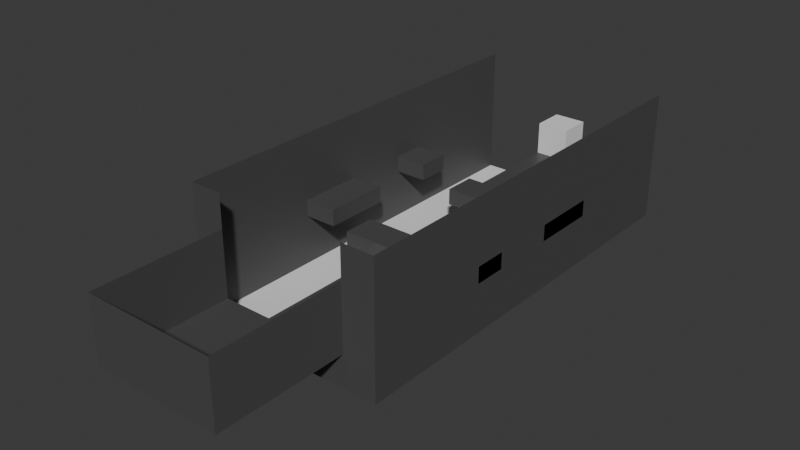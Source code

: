# Source: Level1.blend  (saved by Blender 4.2.66; exported with 4.5.12 LTS)
import bpy
from mathutils import Matrix  # noqa: F401  (used for matrix-valued properties, if any)

bpy.ops.wm.read_factory_settings(use_empty=True)
scene = bpy.context.scene
scene.name = 'Scene'

# ---- collections
col_collection = bpy.data.collections.new('Collection'); scene.collection.children.link(col_collection)

# ---- materials (node trees are filled in below, after node groups)
mat_material = bpy.data.materials.new('Material')
mat_material.alpha_threshold = 0.0
mat_material.use_transparent_shadow = False
mat_material.roughness = 0.5
mat_material.line_color = (0.0, 0.0, 0.0, 1.0)

# ---- material node trees
mat_material.use_nodes = True; mat_material.node_tree.nodes.clear()
_N = mat_material.node_tree.nodes; _L = mat_material.node_tree.links
n0 = _N.new('ShaderNodeOutputMaterial'); n0.name = 'Material Output'; n0.location = (300, 300)
n1 = _N.new('ShaderNodeBsdfPrincipled'); n1.name = 'Principled BSDF'; n1.location = (10, 300)
n1.inputs[0].default_value = (0.0738, 0.0738, 0.0738, 1.0)
n1.inputs[3].default_value = 1.45
_L.new(n1.outputs[0], n0.inputs[0])
n0.is_active_output = True

# ---- world
world_world = bpy.data.worlds.new('World'); scene.world = world_world
world_world.use_nodes = True; world_world.node_tree.nodes.clear()
_N = world_world.node_tree.nodes; _L = world_world.node_tree.links
n0 = _N.new('ShaderNodeOutputWorld'); n0.name = 'World Output'; n0.location = (300, 300)
n1 = _N.new('ShaderNodeBackground'); n1.name = 'Background'; n1.location = (10, 300)
n1.inputs[0].default_value = (0.05088, 0.05088, 0.05088, 1.0)
_L.new(n1.outputs[0], n0.inputs[0])
n0.is_active_output = True
world_world.color = (0.05088, 0.05088, 0.05088)
world_world.sun_shadow_jitter_overblur = 0.0

# ---- meshes
me_plane = bpy.data.meshes.new('Plane')
me_plane.from_pydata([(-1.0, -1.0, 0.0), (1.0, -1.0, 0.0), (-1.0, 1.0, 0.0), (1.0, 1.0, 0.0), (-1.0, 1.0, -0.5), (1.0, 1.0, -0.5), (-1.0, -1.0, 1.0), (1.0, -1.0, 1.0), (-1.0, 1.0, 1.0), (1.0, 1.0, 1.0), (-1.0, 1.0, -0.25), (1.0, 1.0, -0.25), (0.0, -1.0, 0.0), (0.0, 1.0, 0.0), (0.0, 1.0, -0.5), (0.0, -1.0, 1.0), (0.0, 1.0, -0.25), (-0.25, -1.0, 0.0), (-0.25, 1.0, 0.0), (-0.25, 1.0, -0.5), (-0.25, -1.0, 1.0), (-0.25, 1.0, -0.25), (0.25, -1.0, 0.0), (0.25, 1.0, 0.0), (0.25, 1.0, -0.5), (0.25, -1.0, 1.0), (0.25, 1.0, -0.25)], [], [(0, 17, 18, 2), (3, 1, 7, 9), (10, 21, 19, 4), (0, 2, 8, 6), (1, 22, 25, 7), (18, 13, 16, 21), (22, 12, 15, 25), (21, 16, 14, 19), (17, 12, 13, 18), (22, 1, 3, 23), (26, 11, 5, 24), (12, 17, 20, 15), (23, 3, 11, 26), (12, 22, 23, 13), (16, 26, 24, 14), (17, 0, 6, 20), (13, 23, 26, 16), (2, 18, 21, 10)])
_uv = me_plane.uv_layers.new(name='UVMap')
_uv.uv.foreach_set('vector', [2.186e-08, 0.5, 3.601e-08, 0.3125, 0.5, 0.3125, 0.5, 0.5, 0.25, 0.5, 0.25, 1.0, 1.391e-08, 1.0, 5.166e-08, 0.5, 0.8125, 0.5, 0.8125, 0.3125, 0.875, 0.3125, 0.875, 0.5, 0.75, 0.5, 0.75, 1.0, 0.5, 1.0, 0.5, 0.5, 0.75, -2.981e-09, 0.75, 0.1875, 0.5, 0.1875, 0.5, -2.186e-08, 0.75, 0.3125, 0.75, 0.25, 0.8125, 0.25, 0.8125, 0.3125, 0.75, 0.1875, 0.75, 0.25, 0.5, 0.25, 0.5, 0.1875, 0.8125, 0.3125, 0.8125, 0.25, 0.875, 0.25, 0.875, 0.3125, 3.601e-08, 0.3125, 4.073e-08, 0.25, 0.5, 0.25, 0.5, 0.3125, 4.545e-08, 0.1875, 5.96e-08, 4.5e-15, 0.5, 3.775e-08, 0.5, 0.1875, 0.8125, 0.1875, 0.8125, 1.737e-09, 0.875, 6.456e-09, 0.875, 0.1875, 0.75, 0.25, 0.75, 0.3125, 0.5, 0.3125, 0.5, 0.25, 0.75, 0.1875, 0.75, -2.981e-09, 0.8125, 1.737e-09, 0.8125, 0.1875, 4.073e-08, 0.25, 4.545e-08, 0.1875, 0.5, 0.1875, 0.5, 0.25, 0.8125, 0.25, 0.8125, 0.1875, 0.875, 0.1875, 0.875, 0.25, 0.75, 0.3125, 0.75, 0.5, 0.5, 0.5, 0.5, 0.3125, 0.75, 0.25, 0.75, 0.1875, 0.8125, 0.1875, 0.8125, 0.25, 0.75, 0.5, 0.75, 0.3125, 0.8125, 0.3125, 0.8125, 0.5])
me_plane.materials.append(mat_material)
me_plane.update()
me_plane_001 = bpy.data.meshes.new('Plane.001')
me_plane_001.from_pydata([(-6.0, -12.0, 0.0), (6.0, -12.0, 0.0), (-6.0, 12.0, 0.0), (6.0, 12.0, 0.0), (-6.0, 14.0, 0.0), (6.0, 14.0, 0.0)], [], [(0, 1, 3, 2), (2, 3, 5, 4)])
_uv = me_plane_001.uv_layers.new(name='UVMap')
_uv.uv.foreach_set('vector', [0.0, 0.0, 1.0, 0.0, 1.0, 1.0, 0.0, 1.0, 0.0, 1.0, 1.0, 1.0, 1.0, 1.0, 0.0, 1.0])
me_plane_001.update()
me_cube_001 = bpy.data.meshes.new('Cube.001')
me_cube_001.from_pydata([(-1.0, -1.0, -1.0), (-1.0, -1.0, 1.0), (-1.0, 1.0, -1.0), (-1.0, 1.0, 1.0), (1.0, -1.0, -1.0), (1.0, -1.0, 1.0), (1.0, 1.0, -1.0), (1.0, 1.0, 1.0), (0.6667, -1.0, -1.0), (0.6667, -1.0, 1.0), (-0.6667, -1.0, -1.0), (-0.6667, -1.0, 1.0), (-1.0, 1.167, -1.0), (-1.0, 1.167, 1.0), (1.0, 1.167, -1.0), (1.0, 1.167, 1.0)], [], [(0, 2, 3, 1), (4, 8, 9, 5), (6, 4, 5, 7), (1, 11, 10, 0), (7, 15, 14, 6), (2, 12, 13, 3)])
_uv = me_cube_001.uv_layers.new(name='UVMap')
_uv.uv.foreach_set('vector', [0.375, 0.0, 0.375, 0.25, 0.625, 0.25, 0.625, 0.0, 0.375, 0.75, 0.375, 0.75, 0.625, 0.75, 0.625, 0.75, 0.375, 0.5, 0.375, 0.75, 0.625, 0.75, 0.625, 0.5, 0.625, 0.0, 0.625, 0.0, 0.375, 0.0, 0.375, 0.0, 0.625, 0.5, 0.625, 0.5, 0.375, 0.5, 0.375, 0.5, 0.375, 0.25, 0.375, 0.25, 0.625, 0.25, 0.625, 0.25])
me_cube_001.materials.append(mat_material)
me_cube_001.update()
me_plane_002 = bpy.data.meshes.new('Plane.002')
me_plane_002.from_pydata([(-0.25, -8.146e-08, -0.25), (-0.25, -8.146e-08, 0.0), (0.25, 8.146e-08, -0.25), (0.25, 8.146e-08, 0.0), (-0.25, 1.5, 0.0), (-0.25, 1.5, -0.25), (0.25, 1.5, -0.25), (0.25, 1.5, 0.0), (-0.25, 2.0, 0.25), (-0.25, 2.0, 0.0), (0.25, 2.0, 0.0), (0.25, 2.0, 0.25), (-0.25, 2.5, 0.25), (-0.25, 2.5, 0.0), (0.25, 2.5, 0.0), (0.25, 2.5, 0.25), (-0.75, 2.0, 0.25), (-0.75, 2.0, 0.0), (-0.75, 2.5, 0.25), (-0.75, 2.5, 0.0), (0.75, 2.0, 0.25), (0.75, 2.0, 0.0), (0.75, 2.5, 0.25), (0.75, 2.5, 0.0)], [], [(2, 0, 5, 6), (4, 7, 11, 8), (1, 3, 7, 4), (2, 6, 7, 3), (1, 4, 5, 0), (8, 11, 15, 12), (6, 5, 9, 10), (6, 10, 11, 7), (4, 8, 9, 5), (12, 15, 14, 13), (9, 13, 14, 10), (15, 22, 23, 14), (13, 19, 18, 12), (16, 18, 19, 17), (9, 17, 19, 13), (8, 16, 17, 9), (12, 18, 16, 8), (21, 23, 22, 20), (14, 23, 21, 10), (11, 20, 22, 15), (10, 21, 20, 11), (2, 3, 1, 0)])
_uv = me_plane_002.uv_layers.new(name='UVMap')
_uv.uv.foreach_set('vector', [0.2585, 5.778e-08, 0.1293, -1.926e-08, 0.1293, 0.3878, 0.2585, 0.3878, 0.517, 0.3878, 0.6463, 0.3878, 0.6463, 0.517, 0.517, 0.517, 0.517, -1.926e-08, 0.6463, 5.778e-08, 0.6463, 0.3878, 0.517, 0.3878, 0.9519, -3.999e-09, 1.0, 0.3848, 0.9359, 0.3928, 0.8878, 0.008016, 0.7755, 0.008016, 0.8236, 0.3928, 0.8878, 0.3848, 0.8397, 1.896e-08, 0.517, 0.517, 0.6463, 0.517, 0.6463, 0.6463, 0.517, 0.6463, 0.2585, 0.3878, 0.1293, 0.3878, 0.1293, 0.517, 0.2585, 0.517, 1.0, 0.3848, 0.9519, 0.5211, 0.8878, 0.5291, 0.9359, 0.3928, 0.8236, 0.3928, 0.7755, 0.5291, 0.8397, 0.5211, 0.8878, 0.3848, 0.8402, 0.7876, 0.8402, 0.6583, 0.7755, 0.6583, 0.7755, 0.7876, 0.1293, 0.517, 0.1293, 0.6463, 0.2585, 0.6463, 0.2585, 0.517, 0.8402, 0.6583, 0.8402, 0.5291, 0.7755, 0.5291, 0.7755, 0.6583, 0.7755, 0.7876, 0.7755, 0.9168, 0.8402, 0.9168, 0.8402, 0.7876, 0.06463, 0.7755, 0.06463, 0.6463, -2.821e-09, 0.6463, 2.829e-09, 0.7755, 0.1293, 0.517, 2.98e-08, 0.517, 1.054e-08, 0.6463, 0.1293, 0.6463, 0.1939, 0.6463, 0.1939, 0.7755, 0.1293, 0.7755, 0.1293, 0.6463, 0.517, 0.6463, 0.3878, 0.6463, 0.3878, 0.517, 0.517, 0.517, 0.1939, 0.7755, 0.1939, 0.6463, 0.2585, 0.6463, 0.2585, 0.7755, 0.2585, 0.6463, 0.3878, 0.6463, 0.3878, 0.517, 0.2585, 0.517, 0.6463, 0.517, 0.7755, 0.517, 0.7755, 0.6463, 0.6463, 0.6463, 0.6463, 0.4524, 0.7755, 0.4524, 0.7755, 0.517, 0.6463, 0.517, 0.06463, 0.6463, 0.1293, 0.6463, 0.1293, 0.7755, 0.06463, 0.7755])
me_plane_002.materials.append(mat_material)
me_plane_002.update()
me_cube_002 = bpy.data.meshes.new('Cube.002')
me_cube_002.from_pydata([(-1.0, -1.0, -1.0), (-1.0, -1.0, 0.0), (-1.0, 1.0, -1.0), (-1.0, 1.0, 0.0), (1.0, -1.0, -1.0), (1.0, -1.0, 0.0), (1.0, 1.0, -1.0), (1.0, 1.0, 0.0)], [], [(0, 1, 3, 2), (2, 3, 7, 6), (6, 7, 5, 4), (4, 5, 1, 0), (2, 6, 4, 0), (7, 3, 1, 5)])
_uv = me_cube_002.uv_layers.new(name='UVMap')
_uv.uv.foreach_set('vector', [0.375, 0.0, 0.625, 0.0, 0.625, 0.25, 0.375, 0.25, 0.375, 0.25, 0.625, 0.25, 0.625, 0.5, 0.375, 0.5, 0.375, 0.5, 0.625, 0.5, 0.625, 0.75, 0.375, 0.75, 0.375, 0.75, 0.625, 0.75, 0.625, 1.0, 0.375, 1.0, 0.125, 0.5, 0.375, 0.5, 0.375, 0.75, 0.125, 0.75, 0.625, 0.5, 0.875, 0.5, 0.875, 0.75, 0.625, 0.75])
me_cube_002.materials.append(mat_material)
me_cube_002.update()
me_cube_003 = bpy.data.meshes.new('Cube.003')
me_cube_003.from_pydata([(-1.0, -1.0, -1.0), (-1.0, -1.0, 0.0), (-1.0, 1.0, -1.0), (-1.0, 1.0, 0.0), (1.0, -1.0, -1.0), (1.0, -1.0, 0.0), (1.0, 1.0, -1.0), (1.0, 1.0, 0.0)], [], [(0, 1, 3, 2), (2, 3, 7, 6), (6, 7, 5, 4), (4, 5, 1, 0), (2, 6, 4, 0), (7, 3, 1, 5)])
_uv = me_cube_003.uv_layers.new(name='UVMap')
_uv.uv.foreach_set('vector', [0.375, 0.0, 0.625, 0.0, 0.625, 0.25, 0.375, 0.25, 0.375, 0.25, 0.625, 0.25, 0.625, 0.5, 0.375, 0.5, 0.375, 0.5, 0.625, 0.5, 0.625, 0.75, 0.375, 0.75, 0.375, 0.75, 0.625, 0.75, 0.625, 1.0, 0.375, 1.0, 0.125, 0.5, 0.375, 0.5, 0.375, 0.75, 0.125, 0.75, 0.625, 0.5, 0.875, 0.5, 0.875, 0.75, 0.625, 0.75])
me_cube_003.materials.append(mat_material)
me_cube_003.update()
me_cube_004 = bpy.data.meshes.new('Cube.004')
me_cube_004.from_pydata([(-1.0, -1.0, -1.0), (-1.0, -1.0, 0.0), (-1.0, 1.0, -1.0), (-1.0, 1.0, 0.0), (1.0, -1.0, -1.0), (1.0, -1.0, 0.0), (1.0, 1.0, -1.0), (1.0, 1.0, 0.0)], [], [(0, 1, 3, 2), (2, 3, 7, 6), (6, 7, 5, 4), (4, 5, 1, 0), (2, 6, 4, 0), (7, 3, 1, 5)])
_uv = me_cube_004.uv_layers.new(name='UVMap')
_uv.uv.foreach_set('vector', [0.375, 0.0, 0.625, 0.0, 0.625, 0.25, 0.375, 0.25, 0.375, 0.25, 0.625, 0.25, 0.625, 0.5, 0.375, 0.5, 0.375, 0.5, 0.625, 0.5, 0.625, 0.75, 0.375, 0.75, 0.375, 0.75, 0.625, 0.75, 0.625, 1.0, 0.375, 1.0, 0.125, 0.5, 0.375, 0.5, 0.375, 0.75, 0.125, 0.75, 0.625, 0.5, 0.875, 0.5, 0.875, 0.75, 0.625, 0.75])
me_cube_004.materials.append(mat_material)
me_cube_004.update()
me_cube_005 = bpy.data.meshes.new('Cube.005')
me_cube_005.from_pydata([(-1.0, -1.0, -1.0), (-1.0, -1.0, 0.0), (-1.0, 1.0, -1.0), (-1.0, 1.0, 0.0), (1.0, -1.0, -1.0), (1.0, -1.0, 0.0), (1.0, 1.0, -1.0), (1.0, 1.0, 0.0)], [], [(0, 1, 3, 2), (2, 3, 7, 6), (6, 7, 5, 4), (4, 5, 1, 0), (2, 6, 4, 0), (7, 3, 1, 5)])
_uv = me_cube_005.uv_layers.new(name='UVMap')
_uv.uv.foreach_set('vector', [0.375, 0.0, 0.625, 0.0, 0.625, 0.25, 0.375, 0.25, 0.375, 0.25, 0.625, 0.25, 0.625, 0.5, 0.375, 0.5, 0.375, 0.5, 0.625, 0.5, 0.625, 0.75, 0.375, 0.75, 0.375, 0.75, 0.625, 0.75, 0.625, 1.0, 0.375, 1.0, 0.125, 0.5, 0.375, 0.5, 0.375, 0.75, 0.125, 0.75, 0.625, 0.5, 0.875, 0.5, 0.875, 0.75, 0.625, 0.75])
me_cube_005.materials.append(mat_material)
me_cube_005.update()
me_cube_006 = bpy.data.meshes.new('Cube.006')
me_cube_006.from_pydata([(-1.0, -1.0, -1.0), (-1.0, -1.0, 0.0), (-1.0, 1.0, -1.0), (-1.0, 1.0, 0.0), (1.0, -1.0, -1.0), (1.0, -1.0, 0.0), (1.0, 1.0, -1.0), (1.0, 1.0, 0.0)], [], [(2, 0, 1, 3), (2, 3, 7, 6), (6, 7, 5, 4), (4, 5, 1, 0), (2, 6, 4, 0), (7, 3, 1, 5)])
_uv = me_cube_006.uv_layers.new(name='UVMap')
_uv.uv.foreach_set('vector', [0.125, 0.5, 0.125, 0.75, 0.125, 0.75, 0.125, 0.5, 0.375, 0.25, 0.625, 0.25, 0.625, 0.5, 0.375, 0.5, 0.375, 0.5, 0.625, 0.5, 0.625, 0.75, 0.375, 0.75, 0.375, 0.75, 0.625, 0.75, 0.625, 1.0, 0.375, 1.0, 0.125, 0.5, 0.375, 0.5, 0.375, 0.75, 0.125, 0.75, 0.625, 0.5, 0.875, 0.5, 0.875, 0.75, 0.625, 0.75])
me_cube_006.materials.append(mat_material)
me_cube_006.update()
me_cube_007 = bpy.data.meshes.new('Cube.007')
me_cube_007.from_pydata([(1.0, 1.0, -1.0), (1.0, 1.0, 0.0), (1.0, -1.0, -1.0), (1.0, -1.0, 0.0), (-1.0, 1.0, -1.0), (-1.0, 1.0, 0.0), (-1.0, -1.0, -1.0), (-1.0, -1.0, 0.0)], [], [(2, 0, 1, 3), (2, 3, 7, 6), (6, 7, 5, 4), (4, 5, 1, 0), (2, 6, 4, 0), (7, 3, 1, 5)])
_uv = me_cube_007.uv_layers.new(name='UVMap')
_uv.uv.foreach_set('vector', [0.125, 0.5, 0.125, 0.75, 0.125, 0.75, 0.125, 0.5, 0.375, 0.25, 0.625, 0.25, 0.625, 0.5, 0.375, 0.5, 0.375, 0.5, 0.625, 0.5, 0.625, 0.75, 0.375, 0.75, 0.375, 0.75, 0.625, 0.75, 0.625, 1.0, 0.375, 1.0, 0.125, 0.5, 0.375, 0.5, 0.375, 0.75, 0.125, 0.75, 0.625, 0.5, 0.875, 0.5, 0.875, 0.75, 0.625, 0.75])
me_cube_007.materials.append(mat_material)
me_cube_007.update()
me_cube_008 = bpy.data.meshes.new('Cube.008')
me_cube_008.from_pydata([(-2.0, -1.0, -1.0), (-2.0, -1.0, 0.0), (-2.0, 1.0, -1.0), (-2.0, 1.0, 0.0), (2.0, -1.0, -1.0), (2.0, -1.0, 0.0), (2.0, 1.0, -1.0), (2.0, 1.0, 0.0)], [], [(0, 1, 3, 2), (2, 3, 7, 6), (6, 7, 5, 4), (4, 5, 1, 0), (2, 6, 4, 0), (7, 3, 1, 5)])
_uv = me_cube_008.uv_layers.new(name='UVMap')
_uv.uv.foreach_set('vector', [0.375, 0.0, 0.625, 0.0, 0.625, 0.25, 0.375, 0.25, 0.375, 0.25, 0.625, 0.25, 0.625, 0.5, 0.375, 0.5, 0.375, 0.5, 0.625, 0.5, 0.625, 0.75, 0.375, 0.75, 0.375, 0.75, 0.625, 0.75, 0.625, 1.0, 0.375, 1.0, 0.125, 0.5, 0.375, 0.5, 0.375, 0.75, 0.125, 0.75, 0.625, 0.5, 0.875, 0.5, 0.875, 0.75, 0.625, 0.75])
me_cube_008.materials.append(mat_material)
me_cube_008.update()
me_cube_009 = bpy.data.meshes.new('Cube.009')
me_cube_009.from_pydata([(-1.0, -1.0, -1.0), (-1.0, -1.0, 0.0), (-1.0, 5.0, -1.0), (-1.0, 5.0, 0.0), (1.0, -1.0, -1.0), (1.0, -1.0, 0.0), (1.0, 5.0, -1.0), (1.0, 5.0, 0.0)], [], [(0, 1, 3, 2), (2, 3, 7, 6), (6, 7, 5, 4), (4, 5, 1, 0), (2, 6, 4, 0), (7, 3, 1, 5)])
_uv = me_cube_009.uv_layers.new(name='UVMap')
_uv.uv.foreach_set('vector', [0.375, 0.0, 0.625, 0.0, 0.625, 0.25, 0.375, 0.25, 0.375, 0.25, 0.625, 0.25, 0.625, 0.5, 0.375, 0.5, 0.375, 0.5, 0.625, 0.5, 0.625, 0.75, 0.375, 0.75, 0.375, 0.75, 0.625, 0.75, 0.625, 1.0, 0.375, 1.0, 0.125, 0.5, 0.375, 0.5, 0.375, 0.75, 0.125, 0.75, 0.625, 0.5, 0.875, 0.5, 0.875, 0.75, 0.625, 0.75])
me_cube_009.materials.append(mat_material)
me_cube_009.update()
me_cube_010 = bpy.data.meshes.new('Cube.010')
me_cube_010.from_pydata([(-1.0, -1.0, -1.5), (-1.0, -1.0, 1.5), (-1.0, 1.0, -1.5), (-1.0, 1.0, 1.5), (1.0, -1.0, -1.5), (1.0, -1.0, 1.5), (1.0, 1.0, -1.5), (1.0, 1.0, 1.5)], [], [(0, 1, 3, 2), (2, 3, 7, 6), (6, 7, 5, 4), (4, 5, 1, 0), (2, 6, 4, 0), (7, 3, 1, 5)])
_uv = me_cube_010.uv_layers.new(name='UVMap')
_uv.uv.foreach_set('vector', [0.375, 0.0, 0.625, 0.0, 0.625, 0.25, 0.375, 0.25, 0.375, 0.25, 0.625, 0.25, 0.625, 0.5, 0.375, 0.5, 0.375, 0.5, 0.625, 0.5, 0.625, 0.75, 0.375, 0.75, 0.375, 0.75, 0.625, 0.75, 0.625, 1.0, 0.375, 1.0, 0.125, 0.5, 0.375, 0.5, 0.375, 0.75, 0.125, 0.75, 0.625, 0.5, 0.875, 0.5, 0.875, 0.75, 0.625, 0.75])
me_cube_010.update()
me_cube_011 = bpy.data.meshes.new('Cube.011')
me_cube_011.from_pydata([(-1.0, -1.0, -1.0), (-1.0, -1.0, 1.0), (-1.0, 1.0, -1.0), (-1.0, 1.0, 1.0), (1.0, -1.0, -1.0), (1.0, -1.0, 1.0), (1.0, 1.0, -1.0), (1.0, 1.0, 1.0)], [], [(0, 1, 3, 2), (2, 3, 7, 6), (6, 7, 5, 4), (4, 5, 1, 0), (2, 6, 4, 0), (7, 3, 1, 5)])
_uv = me_cube_011.uv_layers.new(name='UVMap')
_uv.uv.foreach_set('vector', [0.375, 0.0, 0.625, 0.0, 0.625, 0.25, 0.375, 0.25, 0.375, 0.25, 0.625, 0.25, 0.625, 0.5, 0.375, 0.5, 0.375, 0.5, 0.625, 0.5, 0.625, 0.75, 0.375, 0.75, 0.375, 0.75, 0.625, 0.75, 0.625, 1.0, 0.375, 1.0, 0.125, 0.5, 0.375, 0.5, 0.375, 0.75, 0.125, 0.75, 0.625, 0.5, 0.875, 0.5, 0.875, 0.75, 0.625, 0.75])
me_cube_011.materials.append(mat_material)
me_cube_011.update()
me_cube_012 = bpy.data.meshes.new('Cube.012')
me_cube_012.from_pydata([(-1.0, -1.0, -1.0), (-1.0, -1.0, 1.0), (-1.0, 1.0, -1.0), (-1.0, 1.0, 1.0), (1.0, -1.0, -1.0), (1.0, -1.0, 1.0), (1.0, 1.0, -1.0), (1.0, 1.0, 1.0)], [], [(0, 1, 3, 2), (2, 3, 7, 6), (6, 7, 5, 4), (4, 5, 1, 0), (2, 6, 4, 0), (7, 3, 1, 5)])
_uv = me_cube_012.uv_layers.new(name='UVMap')
_uv.uv.foreach_set('vector', [0.375, 0.0, 0.625, 0.0, 0.625, 0.25, 0.375, 0.25, 0.375, 0.25, 0.625, 0.25, 0.625, 0.5, 0.375, 0.5, 0.375, 0.5, 0.625, 0.5, 0.625, 0.75, 0.375, 0.75, 0.375, 0.75, 0.625, 0.75, 0.625, 1.0, 0.375, 1.0, 0.125, 0.5, 0.375, 0.5, 0.375, 0.75, 0.125, 0.75, 0.625, 0.5, 0.875, 0.5, 0.875, 0.75, 0.625, 0.75])
me_cube_012.materials.append(mat_material)
me_cube_012.update()

# ---- objects
ob_start = bpy.data.objects.new('Start', me_plane)
ob_killplane = bpy.data.objects.new('KillPlane', me_plane_001)
ob_bounds = bpy.data.objects.new('Bounds', me_cube_001)
ob_firstbeam = bpy.data.objects.new('FirstBeam', me_plane_002)
ob_sidebeam1 = bpy.data.objects.new('Sidebeam1', me_cube_002)
ob_sidebeam2 = bpy.data.objects.new('Sidebeam2', me_cube_003)
ob_mp1 = bpy.data.objects.new('MP1', me_cube_004)
ob_mp2 = bpy.data.objects.new('MP2', me_cube_005)
ob_rampbeam1 = bpy.data.objects.new('RampBeam1', me_cube_006)
ob_rampbeam2 = bpy.data.objects.new('RampBeam2', me_cube_007)
ob_checkpoint1 = bpy.data.objects.new('Checkpoint1', me_cube_008)
ob_finalplatform = bpy.data.objects.new('FinalPlatform', me_cube_009)
ob_elt = bpy.data.objects.new('ELT', me_cube_010)
ob_pillar2 = bpy.data.objects.new('Pillar2', me_cube_011)
ob_pillar = bpy.data.objects.new('Pillar', me_cube_012)

# ---- transforms, parenting, visibility, modifiers, constraints
ob_start.location = (0.0, 0.0, 0.0)
ob_start.scale = (4.0, 4.0, 4.0)
ob_killplane.location = (0.0, 16.0, -2.0)
ob_bounds.location = (0.0, 16.0, 2.0)
ob_bounds.scale = (6.0, 12.0, 4.0)
ob_firstbeam.location = (0.0, 4.0, 0.0)
ob_firstbeam.scale = (4.0, 4.0, 4.0)
ob_sidebeam1.location = (-5.0, 13.0, 2.0)
ob_sidebeam2.location = (5.0, 13.0, 2.0)
ob_mp1.location = (-5.0, 15.0, 2.0)
ob_mp2.location = (5.0, 19.0, 2.0)
ob_rampbeam1.location = (5.0, 21.0, 2.0)
ob_rampbeam2.location = (-5.0, 21.0, 2.0)
ob_checkpoint1.location = (0.0, 21.0, 1.0)
ob_finalplatform.location = (0.0, 23.0, 1.0)
ob_elt.location = (0.0, 29.0, 1.5)
ob_pillar2.location = (0.0, 23.0, -1.0)
ob_pillar2.scale = (0.5, 0.5, 1.0)
ob_pillar.location = (0.0, 13.0, -1.0)
ob_pillar.scale = (0.5, 0.5, 1.0)

# ---- collection membership
col_collection.objects.link(ob_start)
col_collection.objects.link(ob_killplane)
col_collection.objects.link(ob_bounds)
col_collection.objects.link(ob_firstbeam)
col_collection.objects.link(ob_sidebeam1)
col_collection.objects.link(ob_sidebeam2)
col_collection.objects.link(ob_mp1)
col_collection.objects.link(ob_mp2)
col_collection.objects.link(ob_rampbeam1)
col_collection.objects.link(ob_rampbeam2)
col_collection.objects.link(ob_checkpoint1)
col_collection.objects.link(ob_finalplatform)
col_collection.objects.link(ob_elt)
col_collection.objects.link(ob_pillar2)
col_collection.objects.link(ob_pillar)

# ---- scene / render settings (as saved in the file)
scene.frame_start = 1; scene.frame_end = 250; scene.frame_set(1)
scene.render.engine = 'BLENDER_EEVEE_NEXT'
bpy.context.view_layer.update()

# ---- added for rendering (the .blend has no active camera and no usable light): camera, sun
cam_auto = bpy.data.cameras.new('AutoCamera')
cam_auto.lens = 50.0
cam_auto.sensor_width = 36.0
cam_auto.clip_end = 1000.0
ob_auto_camera = bpy.data.objects.new('AutoCamera', cam_auto)
scene.collection.objects.link(ob_auto_camera)
ob_auto_camera.location = (34.1707, -28.0049, 29.3366)
ob_auto_camera.rotation_euler = (1.09748, -7.21219e-08, 0.694738)
scene.camera = ob_auto_camera
light_auto_sun = bpy.data.lights.new('AutoSun', 'SUN')
light_auto_sun.energy = 3.0
light_auto_sun.angle = 0.0523599
ob_auto_sun = bpy.data.objects.new('AutoSun', light_auto_sun)
scene.collection.objects.link(ob_auto_sun)
ob_auto_sun.rotation_euler = (0.872665, 0.174533, 0.523599)
bpy.context.view_layer.update()
